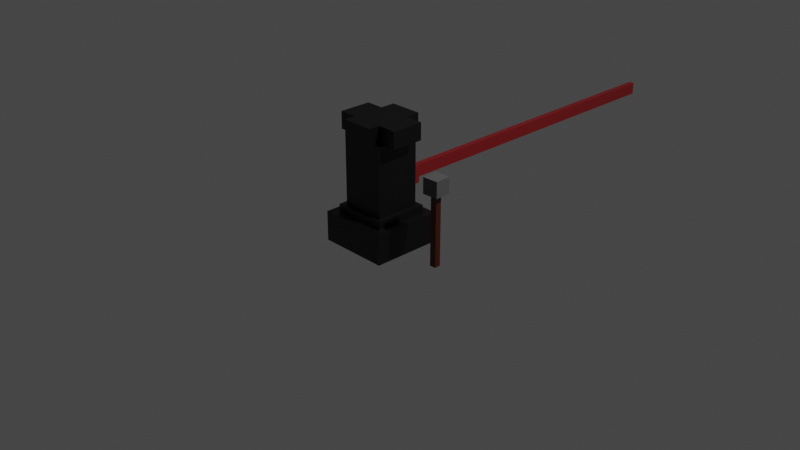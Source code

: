 # Source: car_thingy.blend  (saved by Blender 2.91.10; exported with 4.5.12 LTS)
import bpy
from mathutils import Matrix  # noqa: F401  (used for matrix-valued properties, if any)

bpy.ops.wm.read_factory_settings(use_empty=True)
scene = bpy.context.scene
scene.name = 'Scene'

# ---- collections
col_collection = bpy.data.collections.new('Collection'); scene.collection.children.link(col_collection)

# ---- materials (node trees are filled in below, after node groups)
mat_metal_stand = bpy.data.materials.new('metal stand')
mat_metal_stand.alpha_threshold = 0.0
mat_metal_stand.use_transparent_shadow = False
mat_metal_stand.diffuse_color = (0.329, 0.02102, 0.02704, 1.0)
mat_metal_stand.line_color = (0.0, 0.0, 0.0, 1.0)
mat_stand = bpy.data.materials.new('stand')
mat_stand.use_transparent_shadow = False
mat_button_holder = bpy.data.materials.new('button holder')
mat_button_holder.use_transparent_shadow = False
mat_button_001 = bpy.data.materials.new('button.001')
mat_button_001.use_transparent_shadow = False
mat_button_001.diffuse_color = (0.1065, 0.1065, 0.1065, 1.0)
mat_material = bpy.data.materials.new('Material')
mat_material.use_transparent_shadow = False
mat_button = bpy.data.materials.new('button')
mat_button.use_transparent_shadow = False
mat_button.diffuse_color = (0.8, 0.01637, 0.02869, 1.0)

# ---- material node trees
mat_metal_stand.use_nodes = True; mat_metal_stand.node_tree.nodes.clear()
_N = mat_metal_stand.node_tree.nodes; _L = mat_metal_stand.node_tree.links
n0 = _N.new('ShaderNodeOutputMaterial'); n0.name = 'Material Output'; n0.location = (300, 300)
n1 = _N.new('ShaderNodeBsdfPrincipled'); n1.name = 'Principled BSDF'; n1.location = (10, 300)
n1.distribution = 'GGX'
n1.subsurface_method = 'BURLEY'
n1.inputs[0].default_value = (0.2245, 0.01066, 0.01327, 1.0)
n1.inputs[2].default_value = 0.4
n1.inputs[3].default_value = 1.45
n1.inputs[27].default_value = (0.0, 0.0, 0.0, 1.0)
n1.inputs[28].default_value = 1.0
_L.new(n1.outputs[0], n0.inputs[0])
n0.is_active_output = True
mat_stand.use_nodes = True; mat_stand.node_tree.nodes.clear()
_N = mat_stand.node_tree.nodes; _L = mat_stand.node_tree.links
n0 = _N.new('ShaderNodeBsdfPrincipled'); n0.name = 'Principled BSDF'; n0.location = (10, 300)
n0.distribution = 'GGX'
n0.subsurface_method = 'BURLEY'
n0.inputs[0].default_value = (0.0, 0.0, 0.0, 1.0)
n0.inputs[3].default_value = 1.45
n0.inputs[27].default_value = (0.0, 0.0, 0.0, 1.0)
n0.inputs[28].default_value = 1.0
n1 = _N.new('ShaderNodeOutputMaterial'); n1.name = 'Material Output'; n1.location = (300, 300)
_L.new(n0.outputs[0], n1.inputs[0])
n1.is_active_output = True
mat_button_holder.use_nodes = True; mat_button_holder.node_tree.nodes.clear()
_N = mat_button_holder.node_tree.nodes; _L = mat_button_holder.node_tree.links
n0 = _N.new('ShaderNodeBsdfPrincipled'); n0.name = 'Principled BSDF'; n0.location = (10, 300)
n0.distribution = 'GGX'
n0.subsurface_method = 'BURLEY'
n0.inputs[0].default_value = (0.002752, 0.002752, 0.002752, 1.0)
n0.inputs[3].default_value = 1.45
n0.inputs[27].default_value = (0.0, 0.0, 0.0, 1.0)
n0.inputs[28].default_value = 1.0
n1 = _N.new('ShaderNodeOutputMaterial'); n1.name = 'Material Output'; n1.location = (300, 300)
_L.new(n0.outputs[0], n1.inputs[0])
n1.is_active_output = True
mat_material.use_nodes = True; mat_material.node_tree.nodes.clear()
_N = mat_material.node_tree.nodes; _L = mat_material.node_tree.links
n0 = _N.new('ShaderNodeBsdfPrincipled'); n0.name = 'Principled BSDF'; n0.location = (10, 300)
n0.distribution = 'GGX'
n0.subsurface_method = 'BURLEY'
n0.inputs[0].default_value = (0.06786, 0.009555, 0.002215, 1.0)
n0.inputs[3].default_value = 1.45
n0.inputs[27].default_value = (0.0, 0.0, 0.0, 1.0)
n0.inputs[28].default_value = 1.0
n1 = _N.new('ShaderNodeOutputMaterial'); n1.name = 'Material Output'; n1.location = (300, 300)
_L.new(n0.outputs[0], n1.inputs[0])
n1.is_active_output = True

# ---- world
world_world = bpy.data.worlds.new('World'); scene.world = world_world
world_world.use_nodes = True; world_world.node_tree.nodes.clear()
_N = world_world.node_tree.nodes; _L = world_world.node_tree.links
n0 = _N.new('ShaderNodeOutputWorld'); n0.name = 'World Output'; n0.location = (300, 300)
n1 = _N.new('ShaderNodeBackground'); n1.name = 'Background'; n1.location = (10, 300)
n1.inputs[0].default_value = (0.05088, 0.05088, 0.05088, 1.0)
_L.new(n1.outputs[0], n0.inputs[0])
n0.is_active_output = True
world_world.color = (0.05088, 0.05088, 0.05088)
world_world.use_sun_shadow = False
world_world.sun_shadow_jitter_overblur = 0.0

# ---- cameras
cam_camera = bpy.data.cameras.new('Camera')
cam_camera.clip_end = 100.0
cam_camera.ortho_scale = 7.314

# ---- lights
light_light = bpy.data.lights.new('Light', 'POINT')
light_light.transmission_factor = 0.0
light_light.energy = 1000.0
light_light.shadow_soft_size = 0.1
light_light.shadow_maximum_resolution = 0.006
light_light.use_absolute_resolution = True

# ---- meshes
me_cube = bpy.data.meshes.new('Cube')
me_cube.from_pydata([(0.7688, 0.7688, 1.0), (1.0, 1.0, -1.0), (0.7688, -0.7688, 1.0), (1.0, -1.0, -1.0), (-0.7688, 0.7688, 1.0), (-1.0, 1.0, -1.0), (-0.7688, -0.7688, 1.0), (-1.0, -1.0, -1.0), (1.0, -1.0, 1.0), (-1.0, -1.0, 1.0), (1.0, 1.0, 1.0), (-1.0, 1.0, 1.0), (0.6316, -0.6316, 1.508), (-0.6316, -0.6316, 1.508), (0.267, 0.6316, 1.873), (-0.267, 0.6316, 1.873), (0.7688, -0.7688, 1.508), (-0.7688, -0.7688, 1.508), (0.7688, 0.7688, 1.508), (-0.7688, 0.7688, 1.508), (0.4606, -0.4606, 6.16), (-0.4606, -0.4606, 6.16), (0.4606, 0.4606, 6.16), (-0.4606, 0.4606, 6.16), (0.6316, -0.6316, 6.16), (-0.6316, -0.6316, 6.16), (0.267, 0.6316, 5.795), (-0.267, 0.6316, 5.795), (0.4606, -0.4606, 7.303), (-0.4606, -0.4606, 7.303), (0.4606, 0.4606, 7.303), (-0.4606, 0.4606, 7.303), (0.9957, 0.4606, 6.16), (0.9957, -0.4606, 6.16), (0.9957, 0.4606, 7.303), (0.9957, -0.4606, 7.303), (-0.4606, 0.8817, 6.16), (0.4606, 0.8817, 6.16), (-0.4606, 0.8817, 7.303), (0.4606, 0.8817, 7.303), (-0.9649, -0.4606, 6.16), (-0.9649, 0.4606, 6.16), (-0.9649, -0.4606, 7.303), (-0.9649, 0.4606, 7.303), (0.4606, -0.7789, 6.16), (-0.4606, -0.7789, 6.16), (0.4606, -0.7789, 7.303), (-0.4606, -0.7789, 7.303), (-0.6316, 0.6316, 1.508), (0.6316, 0.6316, 1.508), (-0.6316, 0.6316, 6.16), (0.6316, 0.6316, 6.16), (-0.05087, 0.809, 2.089), (0.05087, 0.809, 2.089), (-0.05087, 0.809, 5.579), (0.05087, 0.809, 5.579), (-0.267, 0.809, 1.873), (0.267, 0.809, 1.873), (-0.267, 0.809, 5.795), (0.267, 0.809, 5.795)], [], [(4, 6, 17, 19), (3, 8, 9, 7), (7, 9, 11, 5), (5, 1, 3, 7), (1, 10, 8, 3), (5, 11, 10, 1), (2, 6, 9, 8), (0, 2, 8, 10), (6, 4, 11, 9), (4, 0, 10, 11), (6, 2, 16, 17), (0, 4, 19, 18), (2, 0, 18, 16), (12, 13, 17, 16), (49, 12, 16, 18), (13, 48, 19, 17), (48, 49, 18, 19), (22, 23, 36, 37), (48, 13, 25, 50), (13, 12, 24, 25), (15, 27, 58, 56), (20, 21, 25, 24), (22, 20, 24, 51), (21, 23, 50, 25), (23, 22, 51, 50), (30, 31, 29, 28), (28, 20, 33, 35), (31, 23, 41, 43), (20, 28, 46, 44), (33, 32, 34, 35), (20, 22, 32, 33), (22, 30, 34, 32), (30, 28, 35, 34), (37, 36, 38, 39), (23, 31, 38, 36), (30, 22, 37, 39), (31, 30, 39, 38), (41, 40, 42, 43), (29, 31, 43, 42), (21, 29, 42, 40), (23, 21, 40, 41), (45, 44, 46, 47), (28, 29, 47, 46), (29, 21, 45, 47), (21, 20, 44, 45), (15, 14, 49, 48), (26, 27, 50, 51), (14, 26, 51, 49), (27, 15, 48, 50), (53, 52, 54, 55), (27, 26, 59, 58), (26, 14, 57, 59), (14, 15, 56, 57), (52, 53, 57, 56), (55, 54, 58, 59), (53, 55, 59, 57), (54, 52, 56, 58), (49, 51, 24, 12)])
me_cube.polygons.foreach_set('material_index', [1, 1, 1, 1, 1, 1, 1, 1, 1, 1, 1, 1, 1, 1, 1, 1, 1, 1, 1, 1, 1, 1, 1, 1, 1, 1, 1, 1, 1, 1, 1, 1, 1, 1, 1, 1, 1, 1, 1, 1, 1, 1, 1, 1, 1, 1, 1, 1, 1, 1, 1, 1, 1, 1, 1, 1, 1, 1])
_uv = me_cube.uv_layers.new(name='UVMap')
_uv.uv.foreach_set('vector', [0.8461, 0.5289, 0.8461, 0.7211, 0.8461, 0.7211, 0.8461, 0.5289, 0.375, 0.75, 0.625, 0.75, 0.625, 1.0, 0.375, 1.0, 0.375, 0.0, 0.625, 0.0, 0.625, 0.25, 0.375, 0.25, 0.125, 0.5, 0.375, 0.5, 0.375, 0.75, 0.125, 0.75, 0.375, 0.5, 0.625, 0.5, 0.625, 0.75, 0.375, 0.75, 0.375, 0.25, 0.625, 0.25, 0.625, 0.5, 0.375, 0.5, 0.6539, 0.7211, 0.8461, 0.7211, 0.875, 0.75, 0.625, 0.75, 0.6539, 0.5289, 0.6539, 0.7211, 0.625, 0.75, 0.625, 0.5, 0.8461, 0.7211, 0.8461, 0.5289, 0.875, 0.5, 0.875, 0.75, 0.8461, 0.5289, 0.6539, 0.5289, 0.625, 0.5, 0.875, 0.5, 0.8461, 0.7211, 0.6539, 0.7211, 0.6539, 0.7211, 0.8461, 0.7211, 0.6539, 0.5289, 0.8461, 0.5289, 0.8461, 0.5289, 0.6539, 0.5289, 0.6539, 0.7211, 0.6539, 0.5289, 0.6539, 0.5289, 0.6539, 0.7211, 0.671, 0.704, 0.829, 0.704, 0.8461, 0.7211, 0.6539, 0.7211, 0.671, 0.546, 0.671, 0.704, 0.6539, 0.7211, 0.6539, 0.5289, 0.829, 0.704, 0.829, 0.546, 0.8461, 0.5289, 0.8461, 0.7211, 0.829, 0.546, 0.671, 0.546, 0.6539, 0.5289, 0.8461, 0.5289, 0.6924, 0.5674, 0.8076, 0.5674, 0.8076, 0.5674, 0.6924, 0.5674, 0.829, 0.546, 0.829, 0.704, 0.829, 0.704, 0.829, 0.546, 0.829, 0.704, 0.671, 0.704, 0.671, 0.704, 0.829, 0.704, 0.7834, 0.546, 0.7834, 0.546, 0.7834, 0.546, 0.7834, 0.546, 0.6924, 0.6826, 0.8076, 0.6826, 0.829, 0.704, 0.671, 0.704, 0.6924, 0.5674, 0.6924, 0.6826, 0.671, 0.704, 0.671, 0.546, 0.8076, 0.6826, 0.8076, 0.5674, 0.829, 0.546, 0.829, 0.704, 0.8076, 0.5674, 0.6924, 0.5674, 0.671, 0.546, 0.829, 0.546, 0.6924, 0.5674, 0.8076, 0.5674, 0.8076, 0.6826, 0.6924, 0.6826, 0.6924, 0.6826, 0.6924, 0.6826, 0.6924, 0.6826, 0.6924, 0.6826, 0.8076, 0.5674, 0.8076, 0.5674, 0.8076, 0.5674, 0.8076, 0.5674, 0.6924, 0.6826, 0.6924, 0.6826, 0.6924, 0.6826, 0.6924, 0.6826, 0.6924, 0.6826, 0.6924, 0.5674, 0.6924, 0.5674, 0.6924, 0.6826, 0.6924, 0.6826, 0.6924, 0.5674, 0.6924, 0.5674, 0.6924, 0.6826, 0.6924, 0.5674, 0.6924, 0.5674, 0.6924, 0.5674, 0.6924, 0.5674, 0.6924, 0.5674, 0.6924, 0.6826, 0.6924, 0.6826, 0.6924, 0.5674, 0.6924, 0.5674, 0.8076, 0.5674, 0.8076, 0.5674, 0.6924, 0.5674, 0.8076, 0.5674, 0.8076, 0.5674, 0.8076, 0.5674, 0.8076, 0.5674, 0.6924, 0.5674, 0.6924, 0.5674, 0.6924, 0.5674, 0.6924, 0.5674, 0.8076, 0.5674, 0.6924, 0.5674, 0.6924, 0.5674, 0.8076, 0.5674, 0.8076, 0.5674, 0.8076, 0.6826, 0.8076, 0.6826, 0.8076, 0.5674, 0.8076, 0.6826, 0.8076, 0.5674, 0.8076, 0.5674, 0.8076, 0.6826, 0.8076, 0.6826, 0.8076, 0.6826, 0.8076, 0.6826, 0.8076, 0.6826, 0.8076, 0.5674, 0.8076, 0.6826, 0.8076, 0.6826, 0.8076, 0.5674, 0.8076, 0.6826, 0.6924, 0.6826, 0.6924, 0.6826, 0.8076, 0.6826, 0.6924, 0.6826, 0.8076, 0.6826, 0.8076, 0.6826, 0.6924, 0.6826, 0.8076, 0.6826, 0.8076, 0.6826, 0.8076, 0.6826, 0.8076, 0.6826, 0.8076, 0.6826, 0.6924, 0.6826, 0.6924, 0.6826, 0.8076, 0.6826, 0.7834, 0.546, 0.7166, 0.546, 0.671, 0.546, 0.829, 0.546, 0.7166, 0.546, 0.7834, 0.546, 0.829, 0.546, 0.671, 0.546, 0.7166, 0.546, 0.7166, 0.546, 0.671, 0.546, 0.671, 0.546, 0.7834, 0.546, 0.7834, 0.546, 0.829, 0.546, 0.829, 0.546, 0.7436, 0.546, 0.7564, 0.546, 0.7564, 0.546, 0.7436, 0.546, 0.7834, 0.546, 0.7166, 0.546, 0.7166, 0.546, 0.7834, 0.546, 0.7166, 0.546, 0.7166, 0.546, 0.7166, 0.546, 0.7166, 0.546, 0.7166, 0.546, 0.7834, 0.546, 0.7834, 0.546, 0.7166, 0.546, 0.7564, 0.546, 0.7436, 0.546, 0.7166, 0.546, 0.7834, 0.546, 0.7436, 0.546, 0.7564, 0.546, 0.7834, 0.546, 0.7166, 0.546, 0.7436, 0.546, 0.7436, 0.546, 0.7166, 0.546, 0.7166, 0.546, 0.7564, 0.546, 0.7564, 0.546, 0.7834, 0.546, 0.7834, 0.546, 0.671, 0.546, 0.671, 0.546, 0.671, 0.704, 0.671, 0.704])
me_cube.materials.append(mat_metal_stand)
me_cube.materials.append(mat_stand)
me_cube.materials.append(mat_button_holder)
me_cube.use_remesh_preserve_volume = False
me_cube.use_remesh_preserve_attributes = False
me_cube.use_mirror_vertex_groups = False
me_cube.update()
me_cube_001 = bpy.data.meshes.new('Cube.001')
me_cube_001.from_pydata([(-0.1993, -0.7261, -0.6932), (-0.1993, -0.7261, 0.7828), (-0.1993, 0.7499, -0.6932), (-0.1993, 0.7499, 0.7828), (-0.3881, -0.3881, -1.0), (-1.0, -1.0, 1.0), (-0.3881, 0.3881, -1.0), (-1.0, 1.0, 1.0), (0.3881, -0.3881, -1.0), (1.0, -1.0, 1.0), (0.3881, 0.3881, -1.0), (1.0, 1.0, 1.0), (1.0, 0.7499, -0.6932), (1.0, 0.7499, 0.7828), (1.0, -0.7261, -0.6932), (1.0, -0.7261, 0.7828), (-1.0, 1.0, -1.0), (-1.0, -1.0, -1.0), (1.0, 1.0, -1.0), (1.0, -1.0, -1.0), (-0.3881, 0.3881, -9.883), (-0.3881, -0.3881, -9.883), (0.3881, 0.3881, -9.883), (0.3881, -0.3881, -9.883)], [], [(17, 5, 7, 16), (16, 7, 11, 18), (19, 9, 5, 17), (10, 8, 23, 22), (11, 7, 5, 9), (1, 0, 2, 3), (3, 2, 12, 13), (0, 1, 15, 14), (12, 2, 0, 14), (15, 1, 3, 13), (15, 9, 19, 18, 11, 13, 12, 14), (13, 11, 9, 15), (6, 4, 17, 16), (10, 6, 16, 18), (8, 10, 18, 19), (4, 8, 19, 17), (20, 22, 23, 21), (4, 6, 20, 21), (8, 4, 21, 23), (6, 10, 22, 20)])
me_cube_001.polygons.foreach_set('material_index', [0, 0, 0, 1, 0, 0, 0, 0, 0, 0, 0, 0, 0, 0, 0, 0, 1, 1, 1, 1])
_uv = me_cube_001.uv_layers.new(name='UVMap')
_uv.uv.foreach_set('vector', [0.375, 0.0, 0.625, 0.0, 0.625, 0.25, 0.375, 0.25, 0.375, 0.25, 0.625, 0.25, 0.625, 0.5, 0.375, 0.5, 0.375, 0.75, 0.625, 0.75, 0.625, 1.0, 0.375, 1.0, 0.2985, 0.5765, 0.2985, 0.6735, 0.2985, 0.6735, 0.2985, 0.5765, 0.625, 0.5, 0.875, 0.5, 0.875, 0.75, 0.625, 0.75, 0.625, 0.0, 0.375, 0.0, 0.375, 0.25, 0.625, 0.25, 0.625, 0.25, 0.375, 0.25, 0.375, 0.4531, 0.625, 0.4531, 0.375, 1.0, 0.625, 1.0, 0.625, 0.7969, 0.375, 0.7969, 0.3281, 0.5, 0.125, 0.5, 0.125, 0.75, 0.3281, 0.75, 0.6719, 0.75, 0.875, 0.75, 0.875, 0.5, 0.6719, 0.5, 0.5978, 0.7158, 0.625, 0.75, 0.375, 0.75, 0.375, 0.5, 0.625, 0.5, 0.5978, 0.5313, 0.4133, 0.5313, 0.4133, 0.7158, 0.5978, 0.5313, 0.625, 0.5, 0.625, 0.75, 0.5978, 0.7158, 0.2015, 0.5765, 0.2015, 0.6735, 0.125, 0.75, 0.125, 0.5, 0.2985, 0.5765, 0.2015, 0.5765, 0.125, 0.5, 0.375, 0.5, 0.2985, 0.6735, 0.2985, 0.5765, 0.375, 0.5, 0.375, 0.75, 0.2015, 0.6735, 0.2985, 0.6735, 0.375, 0.75, 0.125, 0.75, 0.2015, 0.5765, 0.2985, 0.5765, 0.2985, 0.6735, 0.2015, 0.6735, 0.2015, 0.6735, 0.2015, 0.5765, 0.2015, 0.5765, 0.2015, 0.6735, 0.2985, 0.6735, 0.2015, 0.6735, 0.2015, 0.6735, 0.2985, 0.6735, 0.2015, 0.5765, 0.2985, 0.5765, 0.2985, 0.5765, 0.2015, 0.5765])
me_cube_001.materials.append(mat_button_001)
me_cube_001.materials.append(mat_material)
me_cube_001.use_remesh_fix_poles = True
me_cube_001.use_remesh_preserve_attributes = False
me_cube_001.use_mirror_vertex_groups = False
me_cube_001.update()
me_cube_002 = bpy.data.meshes.new('Cube.002')
me_cube_002.from_pydata([(-1.0, -1.111, -1.111), (-1.0, -1.111, 1.111), (-1.0, 1.111, -1.111), (-1.0, 1.111, 1.111), (1.0, -0.7995, -0.7995), (0.8443, -0.9678, -0.9678), (0.8443, -0.9678, 0.9678), (1.0, -0.7995, 0.7995), (1.0, 0.7995, -0.7995), (0.8443, 0.9678, -0.9678), (1.0, 0.7995, 0.7995), (0.8443, 0.9678, 0.9678)], [], [(0, 1, 3, 2), (5, 6, 1, 0), (11, 3, 1, 6), (8, 10, 7, 4), (2, 3, 11, 9), (10, 8, 9, 11), (5, 9, 8, 4), (11, 6, 7, 10), (6, 5, 4, 7), (2, 9, 5, 0)])
_uv = me_cube_002.uv_layers.new(name='UVMap')
_uv.uv.foreach_set('vector', [0.375, 0.0, 0.625, 0.0, 0.625, 0.25, 0.375, 0.25, 0.375, 0.7695, 0.625, 0.7695, 0.625, 1.0, 0.375, 1.0, 0.6445, 0.5, 0.875, 0.5, 0.875, 0.75, 0.6445, 0.75, 0.3954, 0.5204, 0.6046, 0.5204, 0.6046, 0.7296, 0.3954, 0.7296, 0.375, 0.25, 0.625, 0.25, 0.625, 0.4805, 0.375, 0.4805, 0.6046, 0.5204, 0.3954, 0.5204, 0.375, 0.4805, 0.625, 0.4805, 0.3555, 0.75, 0.3555, 0.5, 0.3954, 0.5204, 0.3954, 0.7296, 0.6445, 0.5, 0.6445, 0.75, 0.6046, 0.7296, 0.6046, 0.5204, 0.625, 0.7695, 0.375, 0.7695, 0.3954, 0.7296, 0.6046, 0.7296, 0.125, 0.5, 0.3555, 0.5, 0.3555, 0.75, 0.125, 0.75])
me_cube_002.materials.append(mat_button)
me_cube_002.use_remesh_fix_poles = True
me_cube_002.use_remesh_preserve_attributes = False
me_cube_002.use_mirror_vertex_groups = False
me_cube_002.update()
me_cube_003 = bpy.data.meshes.new('Cube.003')
me_cube_003.from_pydata([(-0.2414, 5.96e-08, -0.5719), (-0.2414, 5.96e-08, 0.5719), (-0.08063, 0.4828, -0.4156), (-0.08063, 0.4828, 0.4156), (0.2414, 5.96e-08, -0.5719), (0.2414, 5.96e-08, 0.5719), (0.08063, 0.4828, -0.4156), (0.08063, 0.4828, 0.4156), (-0.2414, 0.4828, 0.5719), (-0.2414, 0.4828, -0.5719), (0.2414, 0.4828, -0.5719), (0.2414, 0.4828, 0.5719), (-0.08063, 10.12, 0.4156), (-0.08063, 10.12, -0.4156), (0.08063, 10.12, -0.4156), (0.08063, 10.12, 0.4156)], [], [(0, 1, 8, 9), (3, 7, 15, 12), (10, 11, 5, 4), (4, 5, 1, 0), (9, 10, 4, 0), (11, 8, 1, 5), (3, 2, 9, 8), (2, 6, 10, 9), (7, 3, 8, 11), (6, 7, 11, 10), (13, 12, 15, 14), (2, 3, 12, 13), (7, 6, 14, 15), (6, 2, 13, 14)])
_uv = me_cube_003.uv_layers.new(name='UVMap')
_uv.uv.foreach_set('vector', [0.375, 0.0, 0.625, 0.0, 0.625, 0.25, 0.375, 0.25, 0.5896, 0.3338, 0.5896, 0.4162, 0.5896, 0.4162, 0.5896, 0.3338, 0.375, 0.5, 0.625, 0.5, 0.625, 0.75, 0.375, 0.75, 0.375, 0.75, 0.625, 0.75, 0.625, 1.0, 0.375, 1.0, 0.125, 0.5, 0.375, 0.5, 0.375, 0.75, 0.125, 0.75, 0.625, 0.5, 0.875, 0.5, 0.875, 0.75, 0.625, 0.75, 0.5896, 0.3338, 0.4104, 0.3338, 0.375, 0.25, 0.625, 0.25, 0.4104, 0.3338, 0.4104, 0.4162, 0.375, 0.5, 0.375, 0.25, 0.5896, 0.4162, 0.5896, 0.3338, 0.625, 0.25, 0.625, 0.5, 0.4104, 0.4162, 0.5896, 0.4162, 0.625, 0.5, 0.375, 0.5, 0.4104, 0.3338, 0.5896, 0.3338, 0.5896, 0.4162, 0.4104, 0.4162, 0.4104, 0.3338, 0.5896, 0.3338, 0.5896, 0.3338, 0.4104, 0.3338, 0.5896, 0.4162, 0.4104, 0.4162, 0.4104, 0.4162, 0.5896, 0.4162, 0.4104, 0.4162, 0.4104, 0.3338, 0.4104, 0.3338, 0.4104, 0.4162])
me_cube_003.materials.append(mat_metal_stand)
me_cube_003.materials.append(mat_stand)
me_cube_003.materials.append(mat_button_holder)
me_cube_003.use_remesh_preserve_volume = False
me_cube_003.use_remesh_preserve_attributes = False
me_cube_003.use_mirror_vertex_groups = False
me_cube_003.update()

# ---- objects
ob_cube = bpy.data.objects.new('Cube', me_cube)
ob_light = bpy.data.objects.new('Light', light_light)
ob_camera = bpy.data.objects.new('Camera', cam_camera)
ob_cube_001 = bpy.data.objects.new('Cube.001', me_cube_001)
ob_cube_002 = bpy.data.objects.new('Cube.002', me_cube_002)
ob_cube_003 = bpy.data.objects.new('Cube.003', me_cube_003)

# ---- transforms, parenting, visibility, modifiers, constraints
ob_cube.location = (0.0, -0.2459, 0.0)
ob_cube.scale = (0.3791, 0.3791, 0.16)
ob_cube.lock_rotations_4d = False
ob_cube.empty_display_type = 'ARROWS'
ob_cube.lineart.crease_threshold = 0.0
ob_light.location = (4.076, 1.005, 5.904)
ob_light.rotation_euler = (0.6503, 0.05522, 1.866)
ob_light.lock_rotations_4d = False
ob_light.empty_display_type = 'ARROWS'
ob_light.color = (0.0, 0.0, 0.0, 0.0)
ob_light.lineart.crease_threshold = 0.0
ob_camera.location = (7.359, -6.926, 4.958)
ob_camera.rotation_euler = (1.109, 0.0, 0.8149)
ob_camera.lock_rotations_4d = False
ob_camera.empty_display_type = 'ARROWS'
ob_camera.color = (0.0, 0.0, 0.0, 0.0)
ob_camera.display_type = 'WIRE'
ob_camera.lineart.crease_threshold = 0.0
ob_cube_001.location = (0.7467, -0.2308, 0.6898)
ob_cube_001.rotation_euler = (0.0, -0.0, 158.7)
ob_cube_001.scale = (0.08599, 0.08599, 0.08599)
ob_cube_001.lineart.crease_threshold = 0.0
ob_cube_002.location = (0.7457, -0.1845, 0.6937)
ob_cube_002.rotation_euler = (0.0, -0.0, 158.7)
ob_cube_002.scale = (0.05869, 0.05869, 0.05869)
ob_cube_002.lineart.crease_threshold = 0.0
ob_cube_003.location = (-3.725e-09, 0.005595, 0.4687)
ob_cube_003.scale = (0.3791, 0.3791, 0.16)
ob_cube_003.lock_rotations_4d = False
ob_cube_003.empty_display_type = 'ARROWS'
ob_cube_003.lineart.crease_threshold = 0.0

# ---- collection membership
col_collection.objects.link(ob_cube)
col_collection.objects.link(ob_light)
col_collection.objects.link(ob_camera)
col_collection.objects.link(ob_cube_001)
col_collection.objects.link(ob_cube_002)
col_collection.objects.link(ob_cube_003)

# ---- scene / render settings (as saved in the file)
scene.camera = ob_camera
scene.frame_start = 1; scene.frame_end = 250; scene.frame_set(1)
scene.render.engine = 'BLENDER_EEVEE_NEXT'
scene.cycles.use_denoising = False
scene.cycles.samples = 128
scene.cycles.sampling_pattern = 'TABULATED_SOBOL'
scene.cycles.use_adaptive_sampling = False
scene.cycles.use_light_tree = False
scene.view_settings.view_transform = 'Filmic'
bpy.context.view_layer.update()
